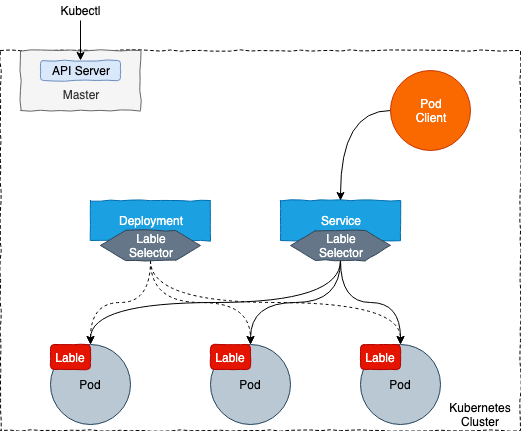

The diagram above was exported from draw.io. Its source (the exported page's mxGraphModel, read from the mxfile embedded in the PNG):
<mxGraphModel dx="1398" dy="796" grid="1" gridSize="10" guides="1" tooltips="1" connect="1" arrows="1" fold="1" page="1" pageScale="1" pageWidth="827" pageHeight="1169" math="0" shadow="0">
  <root>
    <mxCell id="0" />
    <mxCell id="1" parent="0" />
    <mxCell id="Q8O5SNNpLNivQgS9FRmL-2" value="" style="rounded=0;whiteSpace=wrap;html=1;dashed=1;fillColor=none;comic=1;glass=0;shadow=0;" parent="1" vertex="1">
      <mxGeometry x="210" y="180" width="520" height="380" as="geometry" />
    </mxCell>
    <mxCell id="Q8O5SNNpLNivQgS9FRmL-3" value="&lt;br&gt;&lt;br&gt;Master&lt;br&gt;" style="rounded=0;whiteSpace=wrap;html=1;shadow=0;glass=0;comic=1;fillColor=#f5f5f5;strokeColor=#666666;fontColor=#333333;" parent="1" vertex="1">
      <mxGeometry x="230" y="180" width="120" height="60" as="geometry" />
    </mxCell>
    <mxCell id="Q8O5SNNpLNivQgS9FRmL-4" value="API Server" style="rounded=1;whiteSpace=wrap;html=1;shadow=0;glass=0;comic=1;fillColor=#dae8fc;strokeColor=#6c8ebf;" parent="1" vertex="1">
      <mxGeometry x="250" y="190" width="80" height="20" as="geometry" />
    </mxCell>
    <mxCell id="Q8O5SNNpLNivQgS9FRmL-5" value="Deployment" style="rounded=0;whiteSpace=wrap;html=1;shadow=0;glass=0;comic=1;fillColor=#1ba1e2;strokeColor=#006EAF;fontColor=#ffffff;" parent="1" vertex="1">
      <mxGeometry x="300" y="330" width="120" height="40" as="geometry" />
    </mxCell>
    <mxCell id="Q8O5SNNpLNivQgS9FRmL-20" style="edgeStyle=orthogonalEdgeStyle;rounded=0;orthogonalLoop=1;jettySize=auto;html=1;exitX=0.5;exitY=1;exitDx=0;exitDy=0;entryX=0.5;entryY=0;entryDx=0;entryDy=0;curved=1;dashed=1;" parent="1" source="Q8O5SNNpLNivQgS9FRmL-6" target="Q8O5SNNpLNivQgS9FRmL-9" edge="1">
      <mxGeometry relative="1" as="geometry" />
    </mxCell>
    <mxCell id="Q8O5SNNpLNivQgS9FRmL-21" style="edgeStyle=orthogonalEdgeStyle;curved=1;rounded=0;orthogonalLoop=1;jettySize=auto;html=1;exitX=0.5;exitY=1;exitDx=0;exitDy=0;entryX=0.5;entryY=0;entryDx=0;entryDy=0;dashed=1;" parent="1" source="Q8O5SNNpLNivQgS9FRmL-6" target="Q8O5SNNpLNivQgS9FRmL-11" edge="1">
      <mxGeometry relative="1" as="geometry" />
    </mxCell>
    <mxCell id="Q8O5SNNpLNivQgS9FRmL-22" style="edgeStyle=orthogonalEdgeStyle;curved=1;rounded=0;orthogonalLoop=1;jettySize=auto;html=1;exitX=0.5;exitY=1;exitDx=0;exitDy=0;dashed=1;" parent="1" source="Q8O5SNNpLNivQgS9FRmL-6" target="Q8O5SNNpLNivQgS9FRmL-13" edge="1">
      <mxGeometry relative="1" as="geometry" />
    </mxCell>
    <mxCell id="Q8O5SNNpLNivQgS9FRmL-6" value="Lable&lt;br&gt;Selector&lt;br&gt;" style="shape=hexagon;perimeter=hexagonPerimeter2;whiteSpace=wrap;html=1;shadow=0;glass=0;comic=1;fillColor=#647687;strokeColor=#314354;fontColor=#ffffff;" parent="1" vertex="1">
      <mxGeometry x="310" y="360" width="100" height="30" as="geometry" />
    </mxCell>
    <mxCell id="Q8O5SNNpLNivQgS9FRmL-7" value="Service" style="rounded=0;whiteSpace=wrap;html=1;shadow=0;glass=0;comic=1;fillColor=#1ba1e2;strokeColor=#006EAF;fontColor=#ffffff;" parent="1" vertex="1">
      <mxGeometry x="490" y="330" width="120" height="40" as="geometry" />
    </mxCell>
    <mxCell id="Q8O5SNNpLNivQgS9FRmL-23" style="edgeStyle=orthogonalEdgeStyle;curved=1;rounded=0;orthogonalLoop=1;jettySize=auto;html=1;exitX=0.5;exitY=1;exitDx=0;exitDy=0;entryX=0.5;entryY=0;entryDx=0;entryDy=0;" parent="1" source="Q8O5SNNpLNivQgS9FRmL-8" target="Q8O5SNNpLNivQgS9FRmL-9" edge="1">
      <mxGeometry relative="1" as="geometry">
        <mxPoint x="300" y="448" as="targetPoint" />
      </mxGeometry>
    </mxCell>
    <mxCell id="Q8O5SNNpLNivQgS9FRmL-24" style="edgeStyle=orthogonalEdgeStyle;curved=1;rounded=0;orthogonalLoop=1;jettySize=auto;html=1;exitX=0.5;exitY=1;exitDx=0;exitDy=0;entryX=0.5;entryY=0;entryDx=0;entryDy=0;" parent="1" source="Q8O5SNNpLNivQgS9FRmL-8" target="Q8O5SNNpLNivQgS9FRmL-11" edge="1">
      <mxGeometry relative="1" as="geometry" />
    </mxCell>
    <mxCell id="Q8O5SNNpLNivQgS9FRmL-25" style="edgeStyle=orthogonalEdgeStyle;curved=1;rounded=0;orthogonalLoop=1;jettySize=auto;html=1;exitX=0.5;exitY=1;exitDx=0;exitDy=0;entryX=0.5;entryY=0;entryDx=0;entryDy=0;" parent="1" source="Q8O5SNNpLNivQgS9FRmL-8" target="Q8O5SNNpLNivQgS9FRmL-13" edge="1">
      <mxGeometry relative="1" as="geometry" />
    </mxCell>
    <mxCell id="Q8O5SNNpLNivQgS9FRmL-8" value="Lable&lt;br&gt;Selector&lt;br&gt;" style="shape=hexagon;perimeter=hexagonPerimeter2;whiteSpace=wrap;html=1;shadow=0;glass=0;comic=1;fillColor=#647687;strokeColor=#314354;fontColor=#ffffff;" parent="1" vertex="1">
      <mxGeometry x="500" y="360" width="100" height="30" as="geometry" />
    </mxCell>
    <mxCell id="Q8O5SNNpLNivQgS9FRmL-26" style="edgeStyle=orthogonalEdgeStyle;curved=1;rounded=0;orthogonalLoop=1;jettySize=auto;html=1;exitX=0;exitY=0.5;exitDx=0;exitDy=0;entryX=0.5;entryY=0;entryDx=0;entryDy=0;" parent="1" source="Q8O5SNNpLNivQgS9FRmL-15" target="Q8O5SNNpLNivQgS9FRmL-7" edge="1">
      <mxGeometry relative="1" as="geometry" />
    </mxCell>
    <mxCell id="Q8O5SNNpLNivQgS9FRmL-15" value="Pod&lt;br&gt;Client&lt;br&gt;" style="ellipse;whiteSpace=wrap;html=1;aspect=fixed;shadow=0;glass=0;comic=1;fillColor=#fa6800;strokeColor=#C73500;fontColor=#ffffff;" parent="1" vertex="1">
      <mxGeometry x="600" y="200" width="80" height="80" as="geometry" />
    </mxCell>
    <mxCell id="Q8O5SNNpLNivQgS9FRmL-17" style="edgeStyle=orthogonalEdgeStyle;rounded=0;orthogonalLoop=1;jettySize=auto;html=1;exitX=0.5;exitY=1;exitDx=0;exitDy=0;entryX=0.5;entryY=0;entryDx=0;entryDy=0;" parent="1" source="Q8O5SNNpLNivQgS9FRmL-16" target="Q8O5SNNpLNivQgS9FRmL-4" edge="1">
      <mxGeometry relative="1" as="geometry" />
    </mxCell>
    <mxCell id="Q8O5SNNpLNivQgS9FRmL-16" value="Kubectl" style="text;html=1;strokeColor=none;fillColor=none;align=center;verticalAlign=middle;whiteSpace=wrap;rounded=0;shadow=0;glass=0;comic=1;" parent="1" vertex="1">
      <mxGeometry x="270" y="130" width="40" height="20" as="geometry" />
    </mxCell>
    <mxCell id="Q8O5SNNpLNivQgS9FRmL-9" value="Pod" style="ellipse;whiteSpace=wrap;html=1;aspect=fixed;shadow=0;glass=0;comic=1;fillColor=#bac8d3;strokeColor=#23445d;" parent="1" vertex="1">
      <mxGeometry x="260" y="474" width="80" height="80" as="geometry" />
    </mxCell>
    <mxCell id="Q8O5SNNpLNivQgS9FRmL-10" value="Lable" style="rounded=1;whiteSpace=wrap;html=1;shadow=0;glass=0;comic=1;fillColor=#e51400;strokeColor=#B20000;fontColor=#ffffff;" parent="1" vertex="1">
      <mxGeometry x="260" y="474" width="40" height="25" as="geometry" />
    </mxCell>
    <mxCell id="Q8O5SNNpLNivQgS9FRmL-11" value="Pod" style="ellipse;whiteSpace=wrap;html=1;aspect=fixed;shadow=0;glass=0;comic=1;fillColor=#bac8d3;strokeColor=#23445d;" parent="1" vertex="1">
      <mxGeometry x="420" y="474" width="80" height="80" as="geometry" />
    </mxCell>
    <mxCell id="Q8O5SNNpLNivQgS9FRmL-12" value="Lable" style="rounded=1;whiteSpace=wrap;html=1;shadow=0;glass=0;comic=1;fillColor=#e51400;strokeColor=#B20000;fontColor=#ffffff;" parent="1" vertex="1">
      <mxGeometry x="420" y="474" width="40" height="25" as="geometry" />
    </mxCell>
    <mxCell id="Q8O5SNNpLNivQgS9FRmL-13" value="Pod" style="ellipse;whiteSpace=wrap;html=1;aspect=fixed;shadow=0;glass=0;comic=1;fillColor=#bac8d3;strokeColor=#23445d;" parent="1" vertex="1">
      <mxGeometry x="570" y="474" width="80" height="80" as="geometry" />
    </mxCell>
    <mxCell id="Q8O5SNNpLNivQgS9FRmL-14" value="Lable" style="rounded=1;whiteSpace=wrap;html=1;shadow=0;glass=0;comic=1;fillColor=#e51400;strokeColor=#B20000;fontColor=#ffffff;" parent="1" vertex="1">
      <mxGeometry x="570" y="474" width="40" height="25" as="geometry" />
    </mxCell>
    <mxCell id="Q8O5SNNpLNivQgS9FRmL-27" value="Kubernetes&lt;br&gt;Cluster&lt;br&gt;" style="text;html=1;strokeColor=none;fillColor=none;align=center;verticalAlign=middle;whiteSpace=wrap;rounded=0;shadow=0;glass=0;comic=1;" parent="1" vertex="1">
      <mxGeometry x="670" y="534" width="40" height="20" as="geometry" />
    </mxCell>
  </root>
</mxGraphModel>